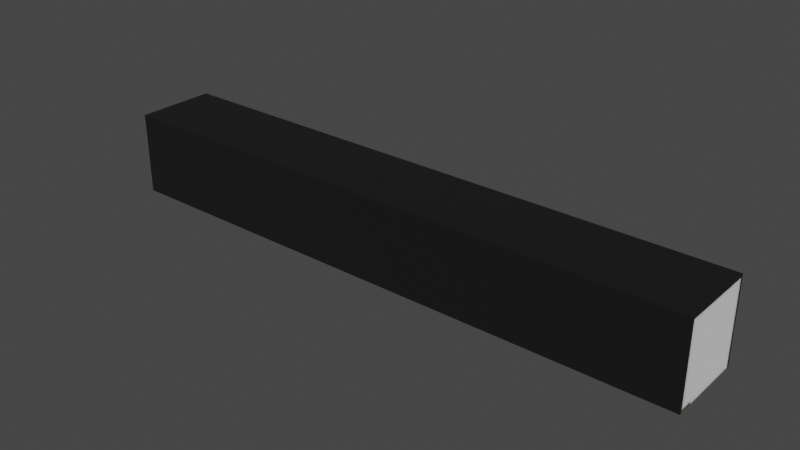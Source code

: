 # Source: Antenna_ANT-LTE-CER-T.blend  (saved by Blender 3.2.14; exported with 4.5.12 LTS)
import bpy
from mathutils import Matrix  # noqa: F401  (used for matrix-valued properties, if any)

bpy.ops.wm.read_factory_settings(use_empty=True)
scene = bpy.context.scene
scene.name = 'Scene'

# ---- collections
col_collection = bpy.data.collections.new('Collection'); scene.collection.children.link(col_collection)

# ---- materials (node trees are filled in below, after node groups)
mat_ceramic_black = bpy.data.materials.new('ceramic_black')
mat_ceramic_black.preview_render_type = 'CUBE'
mat_ceramic_black.diffuse_color = (0.0, 0.0, 0.0, 1.0)
mat_ceramic_black.roughness = 0.9
mat_ceramic_white = bpy.data.materials.new('ceramic_white')
mat_ceramic_white.diffuse_color = (0.0, 0.0, 0.0, 1.0)
mat_ceramic_white.roughness = 0.9
mat_metal_goldpins_1 = bpy.data.materials.new('metal_goldpins_1')
mat_metal_goldpins_1.alpha_threshold = 0.0
mat_metal_goldpins_1.preview_render_type = 'CUBE'
mat_metal_goldpins_1.diffuse_color = (0.5, 0.4018, 0.08046, 1.0)
mat_metal_goldpins_1.specular_color = (0.01, 0.05, 0.01)
mat_metal_goldpins_1.roughness = 0.5

# ---- material node trees
mat_ceramic_black.use_nodes = True; mat_ceramic_black.node_tree.nodes.clear()
_N = mat_ceramic_black.node_tree.nodes; _L = mat_ceramic_black.node_tree.links
n0 = _N.new('ShaderNodeBsdfPrincipled'); n0.name = 'Principled BSDF'; n0.location = (10, 300)
n0.distribution = 'GGX'
n0.subsurface_method = 'RANDOM_WALK_SKIN'
n0.inputs[0].default_value = (0.0, 0.0, 0.0, 1.0)
n0.inputs[2].default_value = 0.9
n0.inputs[3].default_value = 1.45
n0.inputs[27].default_value = (0.0, 0.0, 0.0, 1.0)
n0.inputs[28].default_value = 1.0
n1 = _N.new('ShaderNodeOutputMaterial'); n1.name = 'Material Output'; n1.location = (340, 291)
_L.new(n0.outputs[0], n1.inputs[0])
n1.is_active_output = True
mat_ceramic_white.use_nodes = True; mat_ceramic_white.node_tree.nodes.clear()
_N = mat_ceramic_white.node_tree.nodes; _L = mat_ceramic_white.node_tree.links
n0 = _N.new('ShaderNodeBsdfPrincipled'); n0.name = 'Principled BSDF'; n0.location = (10, 300)
n0.distribution = 'GGX'
n0.subsurface_method = 'RANDOM_WALK_SKIN'
n0.inputs[2].default_value = 0.9
n0.inputs[3].default_value = 1.45
n0.inputs[8].default_value = 1.0
n0.inputs[9].default_value = (1.0, 1.0, 1.0)
n0.inputs[10].default_value = 0.5
n0.inputs[27].default_value = (0.0, 0.0, 0.0, 1.0)
n0.inputs[28].default_value = 1.0
n1 = _N.new('ShaderNodeOutputMaterial'); n1.name = 'Material Output'; n1.location = (300, 300)
_L.new(n0.outputs[0], n1.inputs[0])
n1.is_active_output = True
mat_metal_goldpins_1.use_nodes = True; mat_metal_goldpins_1.node_tree.nodes.clear()
_N = mat_metal_goldpins_1.node_tree.nodes; _L = mat_metal_goldpins_1.node_tree.links
n0 = _N.new('ShaderNodeOutputMaterial'); n0.name = 'Material Output'; n0.location = (398, 300)
n1 = _N.new('ShaderNodeBsdfPrincipled'); n1.name = 'Principled BSDF'; n1.location = (108, 300)
n1.distribution = 'GGX'
n1.subsurface_method = 'BURLEY'
n1.inputs[1].default_value = 1.0
n1.inputs[2].default_value = 0.1841
n1.inputs[3].default_value = 1.45
n1.inputs[8].default_value = 1.0
n1.inputs[10].default_value = 0.02727
n1.inputs[13].default_value = 0.475
n1.inputs[20].default_value = 0.2891
n1.inputs[24].default_value = 0.03545
n1.inputs[27].default_value = (0.0, 0.0, 0.0, 1.0)
n1.inputs[28].default_value = 1.0
n2 = _N.new('ShaderNodeValToRGB'); n2.name = 'ColorRamp'; n2.location = (-286, 264)
while len(n2.color_ramp.elements) > 1: n2.color_ramp.elements.remove(n2.color_ramp.elements[-1])
n2.color_ramp.elements[0].position = 0.3295; n2.color_ramp.elements[0].color = (0.9756, 0.7616, 0.4151, 1.0)
_e = n2.color_ramp.elements.new(0.8); _e.color = (0.2997, 0.2211, 0.05513, 1.0)
n3 = _N.new('ShaderNodeTexCoord'); n3.name = 'Texture Coordinate'; n3.location = (-1071, 295)
n4 = _N.new('ShaderNodeMapping'); n4.name = 'Mapping'; n4.location = (-783, 233)
n4.vector_type = 'VECTOR'
n4.inputs[3].default_value = (29.8, 40.0, 1.0)
n5 = _N.new('ShaderNodeTexNoise'); n5.name = 'Noise Texture'; n5.location = (-553, 188)
n5.inputs[3].default_value = 13.2
n5.inputs[4].default_value = 0.8833
n5.inputs[8].default_value = 4.0
n6 = _N.new('ShaderNodeMix'); n6.name = 'Mix'; n6.location = (-62, 180)
n6.data_type = 'RGBA'
n6.inputs[0].default_value = 0.02727
n6.inputs[7].default_value = (0.5518, 0.2626, 0.03915, 1.0)
_L.new(n1.outputs[0], n0.inputs[0])
_L.new(n4.outputs[0], n5.inputs[0])
_L.new(n3.outputs[0], n4.inputs[0])
_L.new(n5.outputs[0], n2.inputs[0])
_L.new(n2.outputs[0], n6.inputs[6])
_L.new(n6.outputs[2], n1.inputs[0])
n0.is_active_output = True

# ---- world
world_world = bpy.data.worlds.new('World'); scene.world = world_world
world_world.use_nodes = True; world_world.node_tree.nodes.clear()
_N = world_world.node_tree.nodes; _L = world_world.node_tree.links
n0 = _N.new('ShaderNodeOutputWorld'); n0.name = 'World Output'; n0.location = (300, 300)
n1 = _N.new('ShaderNodeBackground'); n1.name = 'Background'; n1.location = (10, 300)
n1.inputs[0].default_value = (0.05088, 0.05088, 0.05088, 1.0)
_L.new(n1.outputs[0], n0.inputs[0])
n0.is_active_output = True
world_world.color = (0.05088, 0.05088, 0.05088)
world_world.use_sun_shadow = False
world_world.sun_shadow_jitter_overblur = 0.0

# ---- meshes
me_unnamed_ant_lte_cer_t007__meshed = bpy.data.meshes.new('Unnamed-ANT-LTE-CER-T007 (Meshed)')
me_unnamed_ant_lte_cer_t007__meshed.from_pydata([(18.5, 0.0, 2.35), (18.5, 0.0, 2.5), (-18.5, 0.0, 2.5), (-18.5, 0.0, 2.35), (-18.5, 5.15, 2.5), (18.5, 5.15, 2.5), (18.5, 5.15, -2.5), (-18.5, 5.15, -2.5), (18.5, 0.0, -2.5), (-18.5, 0.0, -2.5), (18.5, 0.0, -2.35), (-18.5, 0.0, -2.35), (-18.5, 5.0, -2.35), (18.5, 5.0, -2.35), (18.5, 5.0, 2.35), (-18.5, 5.0, 2.35), (18.5, 0.15, 1.5), (18.5, 0.0, 1.5), (18.5, 0.15, 2.35), (-18.5, 0.15, 1.5), (-18.5, 0.0, 1.5), (-18.5, 0.15, 2.35), (16.45, 0.15, 2.35), (7.42, 0.15, 2.35), (16.45, 0.0, 2.35), (7.42, 0.0, 2.35), (6.22, 0.15, 2.35), (5.49, 0.15, 2.35), (6.22, 0.0, 2.35), (5.49, 0.0, 2.35), (4.29, 0.15, 2.35), (3.56, 0.0, 2.35), (4.29, 0.0, 2.35), (3.56, 0.15, 2.35), (2.36, 0.15, 2.35), (-16.45, 0.15, 2.35), (2.36, 0.0, 2.35), (-16.45, 0.0, 2.35), (-16.45, 0.0, 1.5), (2.36, 0.0, 1.5), (3.56, 0.0, 1.5), (4.29, 0.0, 1.5), (5.49, 0.0, 1.5), (6.22, 0.0, 1.5), (7.42, 0.0, 1.5), (16.45, 0.0, 1.5), (16.45, 0.15, 1.5), (6.22, 0.15, 1.5), (7.42, 0.15, 1.5), (2.36, 0.15, 1.5), (3.56, 0.15, 1.5), (-16.45, 0.15, 1.5), (5.49, 0.15, 1.5), (4.29, 0.15, 1.5)], [], [(5, 6, 7, 4), (13, 12, 15, 14), (11, 9, 8, 10), (15, 14, 0, 3), (16, 18, 0, 17), (30, 33, 31, 32), (33, 34, 36, 31), (23, 25, 24, 22), (2, 15, 3), (2, 4, 15), (11, 12, 9), (12, 7, 9), (4, 7, 15), (15, 7, 12), (14, 1, 0), (5, 1, 14), (13, 10, 8), (6, 13, 8), (6, 5, 14), (6, 14, 13), (11, 20, 19, 21, 15, 12), (18, 14, 22), (27, 29, 28, 26), (14, 23, 22), (14, 26, 23), (35, 37, 36, 34), (14, 27, 26), (26, 23, 48, 47), (31, 40, 50, 33), (35, 15, 21), (34, 15, 35), (14, 15, 27), (27, 15, 30), (30, 15, 33), (33, 15, 34), (17, 45, 46, 16), (16, 17, 10, 13, 14, 18), (44, 43, 47, 48), (25, 44, 48, 23), (43, 28, 26, 47), (45, 24, 22, 46), (41, 32, 30, 53), (37, 38, 51, 35), (40, 39, 49, 50), (34, 33, 50, 49), (18, 22, 24, 0), (38, 37, 3, 20), (51, 19, 20, 38), (42, 41, 53, 52), (29, 42, 52, 27), (23, 26, 28, 25), (8, 9, 7, 6), (44, 25, 28, 43), (21, 35, 51, 19), (35, 21, 3, 37), (0, 24, 45, 17), (40, 31, 36, 39), (39, 36, 34, 49), (27, 30, 32, 29), (46, 22, 18, 16), (13, 10, 11, 12), (38, 51, 19, 20), (32, 41, 42, 29), (21, 19, 20, 3), (52, 53, 30, 27), (5, 4, 2, 1), (2, 3, 0, 1), (38, 20, 11, 10, 17, 45, 24, 25, 44, 43, 28, 29, 42, 41, 32, 31, 40, 39, 36, 37)])
me_unnamed_ant_lte_cer_t007__meshed.polygons.foreach_set('material_index', [0, 0, 0, 0, 2, 0, 0, 0, 0, 0, 0, 0, 0, 0, 0, 0, 0, 0, 0, 0, 1, 0, 0, 0, 0, 0, 0, 0, 0, 0, 0, 0, 0, 0, 0, 1, 1, 0, 0, 0, 0, 0, 0, 0, 0, 0, 2, 0, 0, 0, 0, 0, 2, 0, 0, 2, 2, 0, 0, 0, 0, 0, 2, 2, 0, 0, 0, 1])
_k = set([(0, 1), (0, 3), (0, 14), (0, 17), (0, 18), (0, 24), (1, 2), (1, 5), (2, 3), (2, 4), (3, 15), (3, 20), (3, 21), (3, 37), (4, 5), (4, 7), (5, 6), (6, 7), (6, 8), (7, 9), (8, 9), (8, 10), (9, 11), (10, 11), (10, 13), (10, 17), (11, 12), (11, 20), (12, 13), (12, 15), (13, 14), (14, 15), (14, 18), (15, 21), (16, 17), (16, 18), (16, 46), (17, 45), (18, 22), (19, 20), (19, 21), (19, 51), (20, 38), (21, 35), (22, 24), (22, 46), (23, 25), (23, 26), (23, 48), (24, 25), (24, 45), (25, 28), (25, 44), (26, 28), (26, 47), (27, 29), (27, 30), (27, 52), (28, 29), (28, 43), (29, 32), (29, 42), (30, 32), (30, 53), (31, 32), (31, 33), (31, 36), (31, 40), (32, 41), (33, 34), (33, 50), (34, 36), (34, 49), (35, 37), (35, 51), (36, 37), (36, 39), (37, 38), (38, 51), (39, 40), (39, 49), (40, 50), (41, 42), (41, 53), (42, 52), (43, 44), (43, 47), (44, 48), (45, 46), (47, 48), (49, 50), (52, 53)])
me_unnamed_ant_lte_cer_t007__meshed.attributes.new('sharp_edge', 'BOOLEAN', 'EDGE').data.foreach_set('value', [ (min(e.vertices), max(e.vertices)) in _k for e in me_unnamed_ant_lte_cer_t007__meshed.edges])
me_unnamed_ant_lte_cer_t007__meshed.materials.append(mat_ceramic_black)
me_unnamed_ant_lte_cer_t007__meshed.materials.append(mat_ceramic_white)
me_unnamed_ant_lte_cer_t007__meshed.materials.append(mat_metal_goldpins_1)
me_unnamed_ant_lte_cer_t007__meshed.update()
me_unnamed_ant_lte_cer_t007__meshed.normals_split_custom_set([tuple(v) for v in zip(*[iter([0.0, 1.0, 0.0, 0.0, 1.0, 0.0, 0.0, 1.0, 0.0, 0.0, 1.0, 0.0, 0.0, 1.0, 0.0, 0.0, 1.0, 0.0, 0.0, 1.0, 0.0, 0.0, 1.0, 0.0, 0.0, -1.0, 0.0, 0.0, -1.0, 0.0, 0.0, -1.0, 0.0, 0.0, -1.0, 0.0, 0.0, 0.0, -1.0, 0.0, 0.0, -1.0, 0.0, 0.0, -1.0, 0.0, 0.0, -1.0, 1.0, 0.0, 0.0, 1.0, 0.0, 0.0, 1.0, 0.0, 0.0, 1.0, 0.0, 0.0, 0.0, 0.0, 1.0, 0.0, 0.0, 1.0, 0.0, 0.0, 1.0, 0.0, 0.0, 1.0, 0.0, 0.0, 1.0, 0.0, 0.0, 1.0, 0.0, 0.0, 1.0, 0.0, 0.0, 1.0, 0.0, 0.0, 1.0, 0.0, 0.0, 1.0, 0.0, 0.0, 1.0, 0.0, 0.0, 1.0, -1.0, 0.0, 0.0, -1.0, 0.0, 0.0, -1.0, 0.0, 0.0, -1.0, 0.0, 0.0, -1.0, 0.0, 0.0, -1.0, 0.0, 0.0, -1.0, 0.0, 0.0, -1.0, 0.0, 0.0, -1.0, 0.0, 0.0, -1.0, 0.0, 0.0, -1.0, 0.0, 0.0, -1.0, 0.0, 0.0, -1.0, 0.0, 0.0, -1.0, 0.0, 0.0, -1.0, 0.0, 0.0, -1.0, 6.764e-07, 0.0, -1.0, 6.764e-07, 0.0, -1.0, 6.764e-07, 0.0, 1.0, 0.0, 0.0, 1.0, 0.0, 0.0, 1.0, 0.0, 0.0, 1.0, 0.0, 0.0, 1.0, 0.0, 0.0, 1.0, 0.0, 0.0, 1.0, 0.0, 0.0, 1.0, 0.0, 0.0, 1.0, 0.0, 0.0, 1.0, 0.0, 0.0, 1.0, 0.0, 0.0, 1.0, 0.0, 0.0, 1.0, 6.358e-07, 0.0, 1.0, 6.358e-07, 0.0, 1.0, 6.358e-07, 0.0, 1.0, 0.0, 0.0, 1.0, 0.0, 0.0, 1.0, 0.0, 0.0, -1.0, 0.0, 0.0, -1.0, 0.0, 0.0, -1.0, 0.0, 0.0, -1.0, 0.0, 0.0, -1.0, 0.0, 0.0, -1.0, 0.0, 0.0, 0.0, 0.0, 1.0, 0.0, 0.0, 1.0, 0.0, 0.0, 1.0, 0.0, 0.0, 1.0, 0.0, 0.0, 1.0, 0.0, 0.0, 1.0, 0.0, 0.0, 1.0, 0.0, 0.0, 1.0, 0.0, 0.0, 1.0, 0.0, 0.0, 1.0, 0.0, 0.0, 1.0, 0.0, 0.0, 1.0, 0.0, 0.0, 1.0, 0.0, 0.0, 1.0, 0.0, 0.0, 1.0, 0.0, 0.0, 1.0, 0.0, 0.0, 1.0, 0.0, 0.0, 1.0, 0.0, 0.0, 1.0, 0.0, 0.0, 1.0, 0.0, 1.0, 0.0, 0.0, 1.0, 0.0, 0.0, 1.0, 0.0, 0.0, 1.0, 0.0, 1.0, 0.0, 0.0, 1.0, 0.0, 0.0, 1.0, 0.0, 0.0, 1.0, 0.0, 0.0, 0.0, 0.0, 1.0, 0.0, 0.0, 1.0, 0.0, 0.0, 1.0, 0.0, 0.0, 1.0, 0.0, 0.0, 1.0, 0.0, 0.0, 1.0, 0.0, 0.0, 1.0, 0.0, 0.0, 1.0, 0.0, 0.0, 1.0, 0.0, 0.0, 1.0, 0.0, 0.0, 1.0, 0.0, 0.0, 1.0, 0.0, 0.0, 1.0, 0.0, 0.0, 1.0, 0.0, 0.0, 1.0, 0.0, 0.0, 1.0, 0.0, 0.0, 1.0, 0.0, 0.0, 1.0, 0.0, 0.0, -1.0, 0.0, 0.0, -1.0, 0.0, 0.0, -1.0, 0.0, 0.0, -1.0, 1.0, 0.0, 0.0, 1.0, 0.0, 0.0, 1.0, 0.0, 0.0, 1.0, 0.0, 0.0, 1.0, 0.0, 0.0, 1.0, 0.0, 0.0, 0.0, 0.0, -1.0, 0.0, 0.0, -1.0, 0.0, 0.0, -1.0, 0.0, 0.0, -1.0, 1.0, 0.0, 0.0, 1.0, 0.0, 0.0, 1.0, 0.0, 0.0, 1.0, 0.0, 0.0, -1.0, 0.0, 0.0, -1.0, 0.0, 0.0, -1.0, 0.0, 0.0, -1.0, 0.0, 0.0, -1.0, 0.0, 0.0, -1.0, 0.0, 0.0, -1.0, 0.0, 0.0, -1.0, 0.0, 0.0, -1.0, 0.0, 0.0, -1.0, 0.0, 0.0, -1.0, 0.0, 0.0, -1.0, 0.0, 0.0, 1.0, 0.0, 0.0, 1.0, 0.0, 0.0, 1.0, 0.0, 0.0, 1.0, 0.0, 0.0, 0.0, 0.0, -1.0, 0.0, 0.0, -1.0, 0.0, 0.0, -1.0, 0.0, 0.0, -1.0, 0.0, 1.0, 0.0, 0.0, 1.0, 0.0, 0.0, 1.0, 0.0, 0.0, 1.0, 0.0, 0.0, 0.0, 1.0, 0.0, 0.0, 1.0, 0.0, 0.0, 1.0, 0.0, 0.0, 1.0, 0.0, -1.0, 0.0, 0.0, -1.0, 0.0, 0.0, -1.0, 0.0, 0.0, -1.0, 0.0, 0.0, 0.0, 1.0, 0.0, 0.0, 1.0, 0.0, 0.0, 1.0, 0.0, 0.0, 1.0, 0.0, 0.0, -1.0, 0.0, 0.0, -1.0, 0.0, 0.0, -1.0, 0.0, 0.0, -1.0, 1.0, 0.0, 0.0, 1.0, 0.0, 0.0, 1.0, 0.0, 0.0, 1.0, 0.0, 0.0, 0.0, 0.0, 1.0, 0.0, 0.0, 1.0, 0.0, 0.0, 1.0, 0.0, 0.0, 1.0, 0.0, 0.0, -1.0, 0.0, 0.0, -1.0, 0.0, 0.0, -1.0, 0.0, 0.0, -1.0, 0.0, -1.0, 0.0, 0.0, -1.0, 0.0, 0.0, -1.0, 0.0, 0.0, -1.0, 0.0, 0.0, 1.0, 0.0, 0.0, 1.0, 0.0, 0.0, 1.0, 0.0, 0.0, 1.0, 0.0, 0.0, 0.0, 1.0, 0.0, 0.0, 1.0, 0.0, 0.0, 1.0, 0.0, 0.0, 1.0, 0.0, -1.0, 0.0, 0.0, -1.0, 0.0, 0.0, -1.0, 0.0, 0.0, -1.0, 0.0, 0.0, -1.0, 0.0, 0.0, -1.0, 0.0, 0.0, -1.0, 0.0, 0.0, -1.0, 0.0, -1.0, 0.0, 0.0, -1.0, 0.0, 0.0, -1.0, 0.0, 0.0, -1.0, 0.0, 0.0, 0.0, 0.0, 1.0, 0.0, 0.0, 1.0, 0.0, 0.0, 1.0, 0.0, 0.0, 1.0, 0.0, 1.0, 0.0, 0.0, 1.0, 0.0, 0.0, 1.0, 0.0, 0.0, 1.0, 0.0, 0.0, 0.0, -1.0, 0.0, 0.0, -1.0, 0.0, 0.0, -1.0, 0.0, 0.0, -1.0, 0.0, 0.0, 1.0, 0.0, 0.0, 1.0, 0.0, 0.0, 1.0, 0.0, 0.0, 1.0, 0.0, -1.0, 0.0, 0.0, -1.0, 0.0, 0.0, -1.0, 0.0, 0.0, -1.0, 0.0, -1.0, 0.0, 0.0, -1.0, 0.0, 0.0, -1.0, 0.0, 0.0, -1.0, 0.0, 0.0, 0.0, 1.0, 0.0, 0.0, 1.0, 0.0, 0.0, 1.0, 0.0, 0.0, 1.0, 0.0, 0.0, 0.0, 1.0, 0.0, 0.0, 1.0, 0.0, 0.0, 1.0, 0.0, 0.0, 1.0, 0.0, -1.0, 0.0, 0.0, -1.0, 0.0, 0.0, -1.0, 0.0, 0.0, -1.0, 0.0, 0.0, -1.0, 0.0, 0.0, -1.0, 0.0, 0.0, -1.0, 0.0, 0.0, -1.0, 0.0, 0.0, -1.0, 0.0, 0.0, -1.0, 0.0, 0.0, -1.0, 0.0, 0.0, -1.0, 0.0, 0.0, -1.0, 0.0, 0.0, -1.0, 0.0, 0.0, -1.0, 0.0, 0.0, -1.0, 0.0, 0.0, -1.0, 0.0, 0.0, -1.0, 0.0, 0.0, -1.0, 0.0, 0.0, -1.0, 0.0, 0.0, -1.0, 0.0, 0.0, -1.0, 0.0, 0.0, -1.0, 0.0, 0.0, -1.0, 0.0])] * 3)])

# ---- objects
ob_unnamed_ant_lte_cer_t007__meshed = bpy.data.objects.new('Unnamed-ANT-LTE-CER-T007 (Meshed)', me_unnamed_ant_lte_cer_t007__meshed)

# ---- transforms, parenting, visibility, modifiers, constraints
ob_unnamed_ant_lte_cer_t007__meshed.location = (0.0, 0.0, 0.0)
ob_unnamed_ant_lte_cer_t007__meshed.rotation_euler = (1.571, 0.0, 0.0)

# ---- collection membership
col_collection.objects.link(ob_unnamed_ant_lte_cer_t007__meshed)

# ---- scene / render settings (as saved in the file)
scene.frame_start = 1; scene.frame_end = 250; scene.frame_set(1)
scene.render.engine = 'CYCLES'
scene.cycles.use_denoising = False
scene.cycles.samples = 128
scene.cycles.sampling_pattern = 'TABULATED_SOBOL'
scene.cycles.use_adaptive_sampling = False
scene.cycles.use_light_tree = False
scene.view_settings.view_transform = 'Filmic'
bpy.context.view_layer.update()

# ---- added for rendering (the .blend has no active camera and no usable light): camera, sun
cam_auto = bpy.data.cameras.new('AutoCamera')
cam_auto.lens = 50.0
cam_auto.sensor_width = 36.0
cam_auto.clip_end = 1000.0
ob_auto_camera = bpy.data.objects.new('AutoCamera', cam_auto)
scene.collection.objects.link(ob_auto_camera)
ob_auto_camera.location = (34.8715, -41.8459, 30.4722)
ob_auto_camera.rotation_euler = (1.09748, -7.21219e-08, 0.694738)
scene.camera = ob_auto_camera
light_auto_sun = bpy.data.lights.new('AutoSun', 'SUN')
light_auto_sun.energy = 3.0
light_auto_sun.angle = 0.0523599
ob_auto_sun = bpy.data.objects.new('AutoSun', light_auto_sun)
scene.collection.objects.link(ob_auto_sun)
ob_auto_sun.rotation_euler = (0.872665, 0.174533, 0.523599)
bpy.context.view_layer.update()
